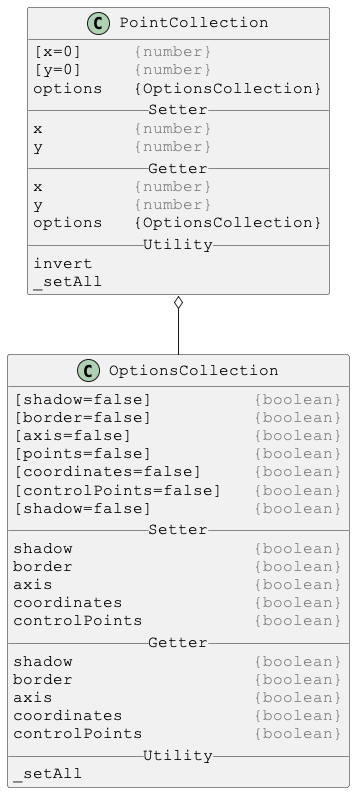

The diagram above was rendered by PlantUML. Its source (embedded in the PNG):
@startuml

skinparam DefaultFontSize 16
skinparam DefaultFontName Courier New

class PointCollection {
[x=0]     <color:gray>{number}</color>
[y=0]     <color:gray>{number}</color>
options   {OptionsCollection}
__ Setter __
x         <color:gray>{number}</color>
y         <color:gray>{number}</color>
__ Getter __
x         <color:gray>{number}</color>
y         <color:gray>{number}</color>
options   {OptionsCollection}
__ Utility __
invert
_setAll
}

PointCollection o-- OptionsCollection



skinparam DefaultFontSize 16
skinparam DefaultFontName Courier New

class OptionsCollection {
[shadow=false]          <color:gray>{boolean}</color>
[border=false]          <color:gray>{boolean}</color>
[axis=false]            <color:gray>{boolean}</color>
[points=false]          <color:gray>{boolean}</color>
[coordinates=false]     <color:gray>{boolean}</color>
[controlPoints=false]   <color:gray>{boolean}</color>
[shadow=false]          <color:gray>{boolean}</color>
__ Setter __
shadow                  <color:gray>{boolean}</color>
border                  <color:gray>{boolean}</color>
axis                    <color:gray>{boolean}</color>
coordinates             <color:gray>{boolean}</color>
controlPoints           <color:gray>{boolean}</color>
__ Getter __
shadow                  <color:gray>{boolean}</color>
border                  <color:gray>{boolean}</color>
axis                    <color:gray>{boolean}</color>
coordinates             <color:gray>{boolean}</color>
controlPoints           <color:gray>{boolean}</color>
__ Utility __
_setAll
}

@enduml